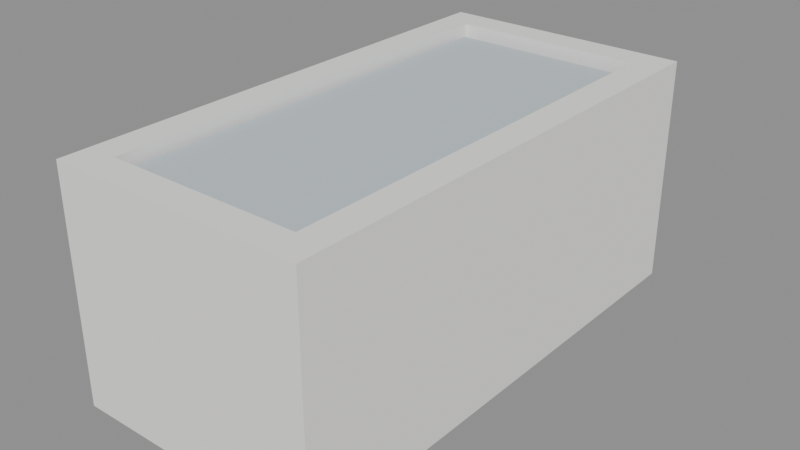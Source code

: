 # Source: ilha_freezer.blend  (saved by Blender 5.3.31; exported with 4.5.12 LTS)
import bpy
from mathutils import Matrix  # noqa: F401  (used for matrix-valued properties, if any)

bpy.ops.wm.read_factory_settings(use_empty=True)
scene = bpy.context.scene
scene.name = 'Scene'

# ---- collections
col_atacarejo = bpy.data.collections.new('Atacarejo'); scene.collection.children.link(col_atacarejo)

# ---- materials (node trees are filled in below, after node groups)
mat_freezer = bpy.data.materials.new('Freezer')
mat_freezer.diffuse_color = (0.9098, 0.902, 0.8784, 1.0)
mat_vidro = bpy.data.materials.new('Vidro')
mat_vidro.diffuse_color = (0.5569, 0.6275, 0.6667, 1.0)

# ---- material node trees
mat_freezer.use_nodes = True; mat_freezer.node_tree.nodes.clear()
_N = mat_freezer.node_tree.nodes; _L = mat_freezer.node_tree.links
n0 = _N.new('ShaderNodeBsdfPrincipled'); n0.name = 'Principled BSDF'; n0.location = (-200, 100)
n0.inputs[0].default_value = (0.9098, 0.902, 0.8784, 1.0)
n0.inputs[2].default_value = 0.9
n0.inputs[10].default_value = 0.005
n1 = _N.new('ShaderNodeOutputMaterial'); n1.name = 'Material Output'; n1.location = (200, 100)
_L.new(n0.outputs[0], n1.inputs[0])
n1.is_active_output = True
mat_vidro.use_nodes = True; mat_vidro.node_tree.nodes.clear()
_N = mat_vidro.node_tree.nodes; _L = mat_vidro.node_tree.links
n0 = _N.new('ShaderNodeBsdfPrincipled'); n0.name = 'Principled BSDF'; n0.location = (-200, 100)
n0.inputs[0].default_value = (0.5569, 0.6275, 0.6667, 1.0)
n0.inputs[2].default_value = 0.9
n0.inputs[10].default_value = 0.005
n1 = _N.new('ShaderNodeOutputMaterial'); n1.name = 'Material Output'; n1.location = (200, 100)
_L.new(n0.outputs[0], n1.inputs[0])
n1.is_active_output = True

# ---- meshes
me_ilha_freezer = bpy.data.meshes.new('ilha_freezer')
me_ilha_freezer.from_pydata([(-0.5, -1.0, 0.0), (-0.5, -1.0, 0.75), (-0.5, 1.0, 0.0), (-0.5, 1.0, 0.75), (0.5, -1.0, 0.0), (0.5, -1.0, 0.75), (0.5, 1.0, 0.0), (0.5, 1.0, 0.75), (0.38, -1.0, 0.75), (0.38, -1.0, 0.9), (0.38, 1.0, 0.75), (0.38, 1.0, 0.9), (0.5, -1.0, 0.75), (0.5, -1.0, 0.9), (0.5, 1.0, 0.75), (0.5, 1.0, 0.9), (-0.5, -1.0, 0.75), (-0.5, -1.0, 0.9), (-0.5, 1.0, 0.75), (-0.5, 1.0, 0.9), (-0.38, -1.0, 0.75), (-0.38, -1.0, 0.9), (-0.38, 1.0, 0.75), (-0.38, 1.0, 0.9), (-0.38, 0.88, 0.75), (-0.38, 0.88, 0.9), (-0.38, 1.0, 0.75), (-0.38, 1.0, 0.9), (0.38, 0.88, 0.75), (0.38, 0.88, 0.9), (0.38, 1.0, 0.75), (0.38, 1.0, 0.9), (-0.38, -1.0, 0.75), (-0.38, -1.0, 0.9), (-0.38, -0.88, 0.75), (-0.38, -0.88, 0.9), (0.38, -1.0, 0.75), (0.38, -1.0, 0.9), (0.38, -0.88, 0.75), (0.38, -0.88, 0.9), (-0.36, -0.84, 0.78), (-0.36, -0.84, 0.86), (-0.36, 0.84, 0.78), (-0.36, 0.84, 0.86), (0.36, -0.84, 0.78), (0.36, -0.84, 0.86), (0.36, 0.84, 0.78), (0.36, 0.84, 0.86)], [], [(0, 1, 3, 2), (2, 3, 7, 6), (6, 7, 5, 4), (4, 5, 1, 0), (2, 6, 4, 0), (7, 3, 1, 5), (8, 9, 11, 10), (10, 11, 15, 14), (14, 15, 13, 12), (12, 13, 9, 8), (10, 14, 12, 8), (15, 11, 9, 13), (16, 17, 19, 18), (18, 19, 23, 22), (22, 23, 21, 20), (20, 21, 17, 16), (18, 22, 20, 16), (23, 19, 17, 21), (24, 25, 27, 26), (26, 27, 31, 30), (30, 31, 29, 28), (28, 29, 25, 24), (26, 30, 28, 24), (31, 27, 25, 29), (32, 33, 35, 34), (34, 35, 39, 38), (38, 39, 37, 36), (36, 37, 33, 32), (34, 38, 36, 32), (39, 35, 33, 37), (40, 41, 43, 42), (42, 43, 47, 46), (46, 47, 45, 44), (44, 45, 41, 40), (42, 46, 44, 40), (47, 43, 41, 45)])
me_ilha_freezer.polygons.foreach_set('material_index', [0, 0, 0, 0, 0, 0, 0, 0, 0, 0, 0, 0, 0, 0, 0, 0, 0, 0, 0, 0, 0, 0, 0, 0, 0, 0, 0, 0, 0, 0, 1, 1, 1, 1, 1, 1])
me_ilha_freezer.materials.append(mat_freezer)
me_ilha_freezer.materials.append(mat_vidro)
me_ilha_freezer.update()

# ---- objects
ob_ilha_freezer = bpy.data.objects.new('ilha_freezer', me_ilha_freezer)

# ---- transforms, parenting, visibility, modifiers, constraints
ob_ilha_freezer.location = (0.0, 0.0, 0.0)

# ---- collection membership
col_atacarejo.objects.link(ob_ilha_freezer)

# ---- scene / render settings (as saved in the file)
scene.frame_start = 1; scene.frame_end = 250; scene.frame_set(1)
scene.render.engine = 'BLENDER_EEVEE_NEXT'
scene.render.bake_bias = 0.0
scene.render.bake_samples = 0
scene.render.compositor_device = 'GPU'
scene.eevee.use_volume_custom_range = False
scene.eevee.fast_gi_thickness_near = 0.1
scene.eevee.fast_gi_thickness_far = 0.0
scene.eevee.ray_tracing_options.screen_trace_thickness = 0.1
bpy.context.view_layer.update()

# ---- added for rendering (the .blend has no active camera and no usable light): camera, sun + grey world if the file has none
cam_auto = bpy.data.cameras.new('AutoCamera')
cam_auto.lens = 50.0
cam_auto.sensor_width = 36.0
cam_auto.clip_end = 1000.0
ob_auto_camera = bpy.data.objects.new('AutoCamera', cam_auto)
scene.collection.objects.link(ob_auto_camera)
ob_auto_camera.location = (2.23016, -2.67619, 2.23412)
ob_auto_camera.rotation_euler = (1.09748, -7.21219e-08, 0.694738)
scene.camera = ob_auto_camera
light_auto_sun = bpy.data.lights.new('AutoSun', 'SUN')
light_auto_sun.energy = 3.0
light_auto_sun.angle = 0.0523599
ob_auto_sun = bpy.data.objects.new('AutoSun', light_auto_sun)
scene.collection.objects.link(ob_auto_sun)
ob_auto_sun.rotation_euler = (0.872665, 0.174533, 0.523599)
if scene.world is None:
    world_auto = bpy.data.worlds.new('AutoWorld')
    world_auto.color = (0.3, 0.3, 0.3)
    scene.world = world_auto
bpy.context.view_layer.update()
